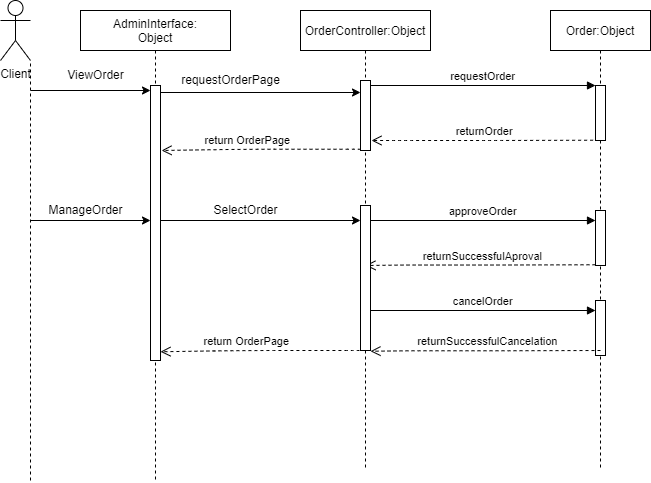

The diagram above was exported from draw.io. Its source (the exported page's mxGraphModel, read from the mxfile embedded in the PNG):
<mxGraphModel dx="1943" dy="576" grid="1" gridSize="10" guides="1" tooltips="1" connect="1" arrows="1" fold="1" page="1" pageScale="1" pageWidth="850" pageHeight="1100" math="0" shadow="0">
  <root>
    <mxCell id="0" />
    <mxCell id="1" parent="0" />
    <mxCell id="lBVQVeO71n0NF27o3f5g-1" value="OrderController:Object" style="shape=umlLifeline;perimeter=lifelinePerimeter;container=1;collapsible=0;recursiveResize=0;rounded=0;shadow=0;strokeWidth=1;" vertex="1" parent="1">
      <mxGeometry x="190" y="80" width="130" height="460" as="geometry" />
    </mxCell>
    <mxCell id="lBVQVeO71n0NF27o3f5g-2" value="" style="points=[];perimeter=orthogonalPerimeter;rounded=0;shadow=0;strokeWidth=1;" vertex="1" parent="lBVQVeO71n0NF27o3f5g-1">
      <mxGeometry x="60" y="70" width="10" height="70" as="geometry" />
    </mxCell>
    <mxCell id="lBVQVeO71n0NF27o3f5g-3" value="return OrderPage" style="verticalAlign=bottom;endArrow=open;dashed=1;endSize=8;shadow=0;strokeWidth=1;entryX=1.109;entryY=0.116;entryDx=0;entryDy=0;entryPerimeter=0;" edge="1" parent="lBVQVeO71n0NF27o3f5g-1">
      <mxGeometry x="0.1279" relative="1" as="geometry">
        <mxPoint x="-138.90999999999985" y="140.0000000000001" as="targetPoint" />
        <Array as="points">
          <mxPoint x="55.50000000000023" y="138.74000000000012" />
          <mxPoint x="-34.49999999999977" y="138.74000000000012" />
          <mxPoint x="-76.10000000000036" y="139.0150000000001" />
        </Array>
        <mxPoint x="60" y="138.74" as="sourcePoint" />
        <mxPoint as="offset" />
      </mxGeometry>
    </mxCell>
    <mxCell id="lBVQVeO71n0NF27o3f5g-36" value="approveOrder" style="verticalAlign=bottom;endArrow=block;entryX=0;entryY=0;shadow=0;strokeWidth=1;" edge="1" parent="lBVQVeO71n0NF27o3f5g-1">
      <mxGeometry relative="1" as="geometry">
        <mxPoint x="70" y="210" as="sourcePoint" />
        <mxPoint x="295" y="210" as="targetPoint" />
      </mxGeometry>
    </mxCell>
    <mxCell id="lBVQVeO71n0NF27o3f5g-38" value="cancelOrder" style="verticalAlign=bottom;endArrow=block;entryX=0;entryY=0;shadow=0;strokeWidth=1;" edge="1" parent="lBVQVeO71n0NF27o3f5g-1">
      <mxGeometry relative="1" as="geometry">
        <mxPoint x="70" y="300" as="sourcePoint" />
        <mxPoint x="295" y="300" as="targetPoint" />
      </mxGeometry>
    </mxCell>
    <mxCell id="lBVQVeO71n0NF27o3f5g-4" value="Order:Object" style="shape=umlLifeline;perimeter=lifelinePerimeter;container=1;collapsible=0;recursiveResize=0;rounded=0;shadow=0;strokeWidth=1;" vertex="1" parent="1">
      <mxGeometry x="440" y="80" width="100" height="460" as="geometry" />
    </mxCell>
    <mxCell id="lBVQVeO71n0NF27o3f5g-5" value="" style="points=[];perimeter=orthogonalPerimeter;rounded=0;shadow=0;strokeWidth=1;" vertex="1" parent="lBVQVeO71n0NF27o3f5g-4">
      <mxGeometry x="45" y="75" width="10" height="55" as="geometry" />
    </mxCell>
    <mxCell id="lBVQVeO71n0NF27o3f5g-32" value="" style="points=[];perimeter=orthogonalPerimeter;rounded=0;shadow=0;strokeWidth=1;" vertex="1" parent="lBVQVeO71n0NF27o3f5g-4">
      <mxGeometry x="45" y="200" width="10" height="55" as="geometry" />
    </mxCell>
    <mxCell id="lBVQVeO71n0NF27o3f5g-37" value="returnSuccessfulAproval" style="verticalAlign=bottom;endArrow=open;dashed=1;endSize=8;shadow=0;strokeWidth=1;exitX=-0.34;exitY=0.995;exitDx=0;exitDy=0;exitPerimeter=0;" edge="1" parent="lBVQVeO71n0NF27o3f5g-4">
      <mxGeometry x="-0.0235" relative="1" as="geometry">
        <mxPoint x="-185" y="255" as="targetPoint" />
        <Array as="points">
          <mxPoint x="-56.59999999999991" y="254.53499999999997" />
          <mxPoint x="-146.5999999999999" y="254.53499999999997" />
        </Array>
        <mxPoint x="45" y="254.26" as="sourcePoint" />
        <mxPoint as="offset" />
      </mxGeometry>
    </mxCell>
    <mxCell id="lBVQVeO71n0NF27o3f5g-33" value="" style="points=[];perimeter=orthogonalPerimeter;rounded=0;shadow=0;strokeWidth=1;" vertex="1" parent="lBVQVeO71n0NF27o3f5g-4">
      <mxGeometry x="-190" y="195" width="10" height="145" as="geometry" />
    </mxCell>
    <mxCell id="lBVQVeO71n0NF27o3f5g-39" value="" style="points=[];perimeter=orthogonalPerimeter;rounded=0;shadow=0;strokeWidth=1;" vertex="1" parent="lBVQVeO71n0NF27o3f5g-4">
      <mxGeometry x="45" y="290" width="10" height="55" as="geometry" />
    </mxCell>
    <mxCell id="lBVQVeO71n0NF27o3f5g-7" value="requestOrder" style="verticalAlign=bottom;endArrow=block;entryX=0;entryY=0;shadow=0;strokeWidth=1;" edge="1" parent="1" source="lBVQVeO71n0NF27o3f5g-2" target="lBVQVeO71n0NF27o3f5g-5">
      <mxGeometry relative="1" as="geometry">
        <mxPoint x="275" y="160" as="sourcePoint" />
      </mxGeometry>
    </mxCell>
    <mxCell id="lBVQVeO71n0NF27o3f5g-8" value="Client" style="shape=umlActor;verticalLabelPosition=bottom;verticalAlign=top;html=1;outlineConnect=0;" vertex="1" parent="1">
      <mxGeometry x="-110" y="70" width="30" height="60" as="geometry" />
    </mxCell>
    <mxCell id="lBVQVeO71n0NF27o3f5g-9" value="returnOrder" style="verticalAlign=bottom;endArrow=open;dashed=1;endSize=8;shadow=0;strokeWidth=1;exitX=-0.34;exitY=0.995;exitDx=0;exitDy=0;exitPerimeter=0;" edge="1" parent="1">
      <mxGeometry x="-0.0235" relative="1" as="geometry">
        <mxPoint x="261" y="210" as="targetPoint" />
        <Array as="points">
          <mxPoint x="381" y="210" />
          <mxPoint x="291" y="210" />
        </Array>
        <mxPoint x="482.5999999999999" y="209.72500000000002" as="sourcePoint" />
        <mxPoint as="offset" />
      </mxGeometry>
    </mxCell>
    <mxCell id="lBVQVeO71n0NF27o3f5g-10" value="" style="endArrow=none;dashed=1;html=1;rounded=0;entryX=1;entryY=1;entryDx=0;entryDy=0;entryPerimeter=0;" edge="1" parent="1" target="lBVQVeO71n0NF27o3f5g-8">
      <mxGeometry width="50" height="50" relative="1" as="geometry">
        <mxPoint x="-80" y="550" as="sourcePoint" />
        <mxPoint x="220" y="270" as="targetPoint" />
      </mxGeometry>
    </mxCell>
    <mxCell id="lBVQVeO71n0NF27o3f5g-11" value="AdminInterface:&#10;Object" style="shape=umlLifeline;perimeter=lifelinePerimeter;container=1;collapsible=0;recursiveResize=0;rounded=0;shadow=0;strokeWidth=1;" vertex="1" parent="1">
      <mxGeometry x="-30" y="80" width="150" height="470" as="geometry" />
    </mxCell>
    <mxCell id="lBVQVeO71n0NF27o3f5g-12" value="" style="points=[];perimeter=orthogonalPerimeter;rounded=0;shadow=0;strokeWidth=1;" vertex="1" parent="lBVQVeO71n0NF27o3f5g-11">
      <mxGeometry x="70" y="75" width="10" height="275" as="geometry" />
    </mxCell>
    <mxCell id="lBVQVeO71n0NF27o3f5g-13" value="ManageOrder" style="text;html=1;align=center;verticalAlign=middle;resizable=0;points=[];autosize=1;strokeColor=none;fillColor=none;" vertex="1" parent="lBVQVeO71n0NF27o3f5g-11">
      <mxGeometry x="-40" y="190" width="90" height="20" as="geometry" />
    </mxCell>
    <mxCell id="lBVQVeO71n0NF27o3f5g-14" value="" style="endArrow=classic;html=1;rounded=0;" edge="1" parent="lBVQVeO71n0NF27o3f5g-11">
      <mxGeometry width="50" height="50" relative="1" as="geometry">
        <mxPoint x="-50" y="210" as="sourcePoint" />
        <mxPoint x="70" y="210" as="targetPoint" />
      </mxGeometry>
    </mxCell>
    <mxCell id="lBVQVeO71n0NF27o3f5g-34" value="" style="endArrow=classic;html=1;rounded=0;" edge="1" parent="lBVQVeO71n0NF27o3f5g-11">
      <mxGeometry width="50" height="50" relative="1" as="geometry">
        <mxPoint x="80" y="210" as="sourcePoint" />
        <mxPoint x="280" y="210.0000000000001" as="targetPoint" />
      </mxGeometry>
    </mxCell>
    <mxCell id="lBVQVeO71n0NF27o3f5g-17" value="" style="endArrow=classic;html=1;rounded=0;" edge="1" parent="1">
      <mxGeometry width="50" height="50" relative="1" as="geometry">
        <mxPoint x="-80" y="160" as="sourcePoint" />
        <mxPoint x="40" y="160" as="targetPoint" />
      </mxGeometry>
    </mxCell>
    <mxCell id="lBVQVeO71n0NF27o3f5g-18" value="ViewOrder" style="text;html=1;align=center;verticalAlign=middle;resizable=0;points=[];autosize=1;strokeColor=none;fillColor=none;" vertex="1" parent="1">
      <mxGeometry x="-50" y="135" width="70" height="20" as="geometry" />
    </mxCell>
    <mxCell id="lBVQVeO71n0NF27o3f5g-19" value="" style="endArrow=classic;html=1;rounded=0;" edge="1" parent="1">
      <mxGeometry width="50" height="50" relative="1" as="geometry">
        <mxPoint x="50" y="161.9999999999999" as="sourcePoint" />
        <mxPoint x="250" y="162" as="targetPoint" />
      </mxGeometry>
    </mxCell>
    <mxCell id="lBVQVeO71n0NF27o3f5g-20" value="requestOrderPage" style="text;html=1;align=center;verticalAlign=middle;resizable=0;points=[];autosize=1;strokeColor=none;fillColor=none;" vertex="1" parent="1">
      <mxGeometry x="65" y="140" width="110" height="20" as="geometry" />
    </mxCell>
    <mxCell id="lBVQVeO71n0NF27o3f5g-35" value="SelectOrder" style="text;html=1;align=center;verticalAlign=middle;resizable=0;points=[];autosize=1;strokeColor=none;fillColor=none;" vertex="1" parent="1">
      <mxGeometry x="95" y="270" width="80" height="20" as="geometry" />
    </mxCell>
    <mxCell id="lBVQVeO71n0NF27o3f5g-40" value="returnSuccessfulCancelation" style="verticalAlign=bottom;endArrow=open;dashed=1;endSize=8;shadow=0;strokeWidth=1;exitX=-0.34;exitY=0.995;exitDx=0;exitDy=0;exitPerimeter=0;" edge="1" parent="1">
      <mxGeometry x="-0.0235" relative="1" as="geometry">
        <mxPoint x="260" y="420.7399999999998" as="targetPoint" />
        <Array as="points">
          <mxPoint x="388.4000000000001" y="420.27499999999986" />
          <mxPoint x="298.4000000000001" y="420.27499999999986" />
        </Array>
        <mxPoint x="490" y="420" as="sourcePoint" />
        <mxPoint as="offset" />
      </mxGeometry>
    </mxCell>
    <mxCell id="lBVQVeO71n0NF27o3f5g-41" value="return OrderPage" style="verticalAlign=bottom;endArrow=open;dashed=1;endSize=8;shadow=0;strokeWidth=1;entryX=1.109;entryY=0.116;entryDx=0;entryDy=0;entryPerimeter=0;" edge="1" parent="1">
      <mxGeometry x="0.1279" relative="1" as="geometry">
        <mxPoint x="50.00000000000014" y="421.2600000000001" as="targetPoint" />
        <Array as="points">
          <mxPoint x="244.41000000000022" y="420.0000000000001" />
          <mxPoint x="154.41000000000022" y="420.0000000000001" />
          <mxPoint x="112.80999999999963" y="420.2750000000001" />
        </Array>
        <mxPoint x="248.91" y="420" as="sourcePoint" />
        <mxPoint as="offset" />
      </mxGeometry>
    </mxCell>
  </root>
</mxGraphModel>